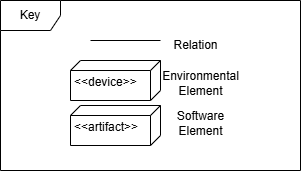

The diagram above was exported from draw.io. Its source (the exported page's mxGraphModel, read from the mxfile embedded in the PNG):
<mxGraphModel dx="794" dy="420" grid="1" gridSize="10" guides="1" tooltips="1" connect="1" arrows="1" fold="1" page="1" pageScale="1" pageWidth="850" pageHeight="1100" math="0" shadow="0">
  <root>
    <mxCell id="0" />
    <mxCell id="1" parent="0" />
    <mxCell id="pGUZgWrN4pL7RZFtUZWO-1" value="" style="endArrow=none;html=1;rounded=0;" edge="1" parent="1">
      <mxGeometry width="50" height="50" relative="1" as="geometry">
        <mxPoint x="390" y="260" as="sourcePoint" />
        <mxPoint x="460" y="260" as="targetPoint" />
      </mxGeometry>
    </mxCell>
    <mxCell id="pGUZgWrN4pL7RZFtUZWO-2" value="Relation" style="text;html=1;align=center;verticalAlign=middle;resizable=0;points=[];autosize=1;strokeColor=none;fillColor=none;" vertex="1" parent="1">
      <mxGeometry x="460" y="250" width="70" height="30" as="geometry" />
    </mxCell>
    <mxCell id="pGUZgWrN4pL7RZFtUZWO-3" value="Key" style="shape=umlFrame;whiteSpace=wrap;html=1;pointerEvents=0;" vertex="1" parent="1">
      <mxGeometry x="300" y="220" width="300" height="170" as="geometry" />
    </mxCell>
    <mxCell id="pGUZgWrN4pL7RZFtUZWO-4" value="&amp;lt;&amp;lt;device&amp;gt;&amp;gt;" style="verticalAlign=top;align=left;spacingTop=8;spacingLeft=2;spacingRight=12;shape=cube;size=10;direction=south;fontStyle=0;html=1;whiteSpace=wrap;" vertex="1" parent="1">
      <mxGeometry x="370" y="280" width="90" height="40" as="geometry" />
    </mxCell>
    <mxCell id="pGUZgWrN4pL7RZFtUZWO-5" value="Environmental&lt;div&gt;Element&lt;/div&gt;" style="text;html=1;align=center;verticalAlign=middle;resizable=0;points=[];autosize=1;strokeColor=none;fillColor=none;" vertex="1" parent="1">
      <mxGeometry x="450" y="283" width="100" height="40" as="geometry" />
    </mxCell>
    <mxCell id="pGUZgWrN4pL7RZFtUZWO-6" value="&amp;lt;&amp;lt;artifact&amp;gt;&amp;gt;" style="verticalAlign=top;align=left;spacingTop=8;spacingLeft=2;spacingRight=12;shape=cube;size=10;direction=south;fontStyle=0;html=1;whiteSpace=wrap;" vertex="1" parent="1">
      <mxGeometry x="370" y="325" width="90" height="40" as="geometry" />
    </mxCell>
    <mxCell id="pGUZgWrN4pL7RZFtUZWO-7" value="Software&lt;br&gt;&lt;div&gt;Element&lt;/div&gt;" style="text;html=1;align=center;verticalAlign=middle;resizable=0;points=[];autosize=1;strokeColor=none;fillColor=none;" vertex="1" parent="1">
      <mxGeometry x="465" y="323" width="70" height="40" as="geometry" />
    </mxCell>
  </root>
</mxGraphModel>